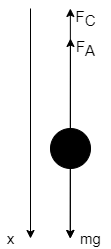

The diagram above was exported from draw.io. Its source (the exported page's mxGraphModel, read from the mxfile embedded in the PNG):
<mxGraphModel dx="809" dy="450" grid="1" gridSize="10" guides="1" tooltips="1" connect="1" arrows="1" fold="1" page="1" pageScale="1" pageWidth="827" pageHeight="1169" math="0" shadow="0">
  <root>
    <mxCell id="0" />
    <mxCell id="1" parent="0" />
    <mxCell id="t3UzlazRGb8rkF-sggFX-34" value="" style="ellipse;whiteSpace=wrap;html=1;aspect=fixed;fillColor=#000000;fontSize=15;" vertex="1" parent="1">
      <mxGeometry x="240" y="360" width="40" height="40" as="geometry" />
    </mxCell>
    <mxCell id="t3UzlazRGb8rkF-sggFX-35" value="" style="endArrow=classic;startArrow=classic;html=1;rounded=0;fontSize=15;" edge="1" parent="1">
      <mxGeometry width="50" height="50" relative="1" as="geometry">
        <mxPoint x="259.86" y="470" as="sourcePoint" />
        <mxPoint x="259.86" y="240" as="targetPoint" />
      </mxGeometry>
    </mxCell>
    <mxCell id="t3UzlazRGb8rkF-sggFX-36" value="" style="endArrow=classic;startArrow=classic;html=1;rounded=0;fontSize=15;" edge="1" parent="1">
      <mxGeometry width="50" height="50" relative="1" as="geometry">
        <mxPoint x="259.71" y="470" as="sourcePoint" />
        <mxPoint x="260" y="270" as="targetPoint" />
      </mxGeometry>
    </mxCell>
    <mxCell id="t3UzlazRGb8rkF-sggFX-37" value="" style="endArrow=classic;html=1;rounded=0;fontSize=15;" edge="1" parent="1">
      <mxGeometry width="50" height="50" relative="1" as="geometry">
        <mxPoint x="220" y="240" as="sourcePoint" />
        <mxPoint x="220" y="470" as="targetPoint" />
      </mxGeometry>
    </mxCell>
    <mxCell id="t3UzlazRGb8rkF-sggFX-38" value="mg" style="text;html=1;align=center;verticalAlign=middle;resizable=0;points=[];autosize=1;strokeColor=none;fillColor=none;fontSize=15;" vertex="1" parent="1">
      <mxGeometry x="260" y="460" width="40" height="20" as="geometry" />
    </mxCell>
    <mxCell id="t3UzlazRGb8rkF-sggFX-39" value="F&lt;sub style=&quot;font-size: 15px;&quot;&gt;A&lt;/sub&gt;" style="text;html=1;align=center;verticalAlign=middle;resizable=0;points=[];autosize=1;strokeColor=none;fillColor=none;fontSize=15;" vertex="1" parent="1">
      <mxGeometry x="260" y="265" width="30" height="30" as="geometry" />
    </mxCell>
    <mxCell id="t3UzlazRGb8rkF-sggFX-40" value="F&lt;sub style=&quot;font-size: 15px;&quot;&gt;C&lt;/sub&gt;" style="text;html=1;align=center;verticalAlign=middle;resizable=0;points=[];autosize=1;strokeColor=none;fillColor=none;fontSize=15;" vertex="1" parent="1">
      <mxGeometry x="255" y="235" width="40" height="30" as="geometry" />
    </mxCell>
    <mxCell id="t3UzlazRGb8rkF-sggFX-41" value="x" style="text;html=1;align=center;verticalAlign=middle;resizable=0;points=[];autosize=1;strokeColor=none;fillColor=none;fontSize=15;" vertex="1" parent="1">
      <mxGeometry x="190" y="460" width="20" height="20" as="geometry" />
    </mxCell>
  </root>
</mxGraphModel>